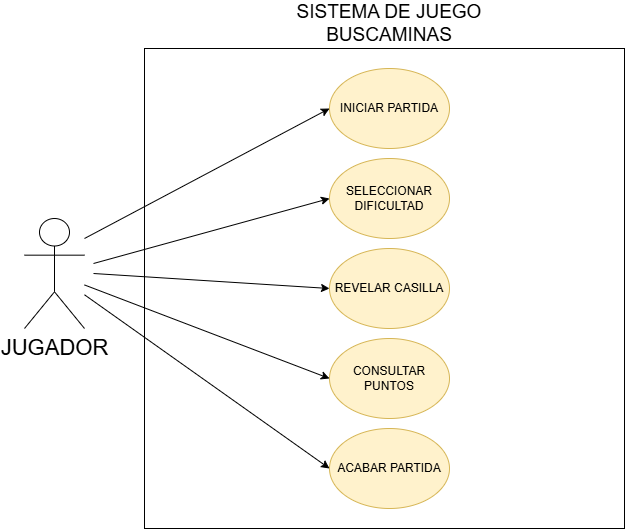

The diagram above was exported from draw.io. Its source (the exported page's mxGraphModel, read from the mxfile embedded in the PNG):
<mxGraphModel dx="658" dy="417" grid="1" gridSize="10" guides="1" tooltips="1" connect="1" arrows="1" fold="1" page="1" pageScale="1" pageWidth="827" pageHeight="1169" math="0" shadow="0">
  <root>
    <mxCell id="0" />
    <mxCell id="1" parent="0" />
    <mxCell id="61TDkcxk3UymKvpwTIsf-3" parent="1" style="whiteSpace=wrap;html=1;aspect=fixed;fillColor=none;" value="" vertex="1">
      <mxGeometry height="480" width="480" x="220" y="550" as="geometry" />
    </mxCell>
    <mxCell id="61TDkcxk3UymKvpwTIsf-4" parent="1" style="text;html=1;whiteSpace=wrap;strokeColor=none;fillColor=none;align=center;verticalAlign=middle;rounded=0;" value="&lt;font style=&quot;font-size: 19px;&quot;&gt;SISTEMA DE JUEGO BUSCAMINAS&lt;/font&gt;" vertex="1">
      <mxGeometry height="30" width="260" x="335" y="510" as="geometry" />
    </mxCell>
    <mxCell id="61TDkcxk3UymKvpwTIsf-5" parent="1" style="shape=umlActor;verticalLabelPosition=bottom;verticalAlign=top;html=1;outlineConnect=0;strokeWidth=1;" value="&lt;font style=&quot;font-size: 22px;&quot;&gt;JUGADOR&lt;/font&gt;" vertex="1">
      <mxGeometry height="110" width="60" x="100" y="720" as="geometry" />
    </mxCell>
    <mxCell id="61TDkcxk3UymKvpwTIsf-10" parent="1" style="ellipse;whiteSpace=wrap;html=1;fillColor=#fff2cc;strokeColor=#d6b656;" value="INICIAR PARTIDA" vertex="1">
      <mxGeometry height="80" width="120" x="405" y="570" as="geometry" />
    </mxCell>
    <mxCell id="61TDkcxk3UymKvpwTIsf-11" parent="1" style="ellipse;whiteSpace=wrap;html=1;fillColor=#fff2cc;strokeColor=#d6b656;" value="SELECCIONAR DIFICULTAD" vertex="1">
      <mxGeometry height="80" width="120" x="405" y="660" as="geometry" />
    </mxCell>
    <mxCell id="61TDkcxk3UymKvpwTIsf-12" parent="1" style="ellipse;whiteSpace=wrap;html=1;fillColor=#fff2cc;strokeColor=#d6b656;" value="REVELAR CASILLA" vertex="1">
      <mxGeometry height="80" width="120" x="405" y="750" as="geometry" />
    </mxCell>
    <mxCell id="61TDkcxk3UymKvpwTIsf-13" parent="1" style="ellipse;whiteSpace=wrap;html=1;fillColor=#fff2cc;strokeColor=#d6b656;" value="CONSULTAR PUNTOS" vertex="1">
      <mxGeometry height="80" width="120" x="405" y="840" as="geometry" />
    </mxCell>
    <mxCell id="61TDkcxk3UymKvpwTIsf-14" parent="1" style="ellipse;whiteSpace=wrap;html=1;fillColor=#fff2cc;strokeColor=#d6b656;" value="ACABAR PARTIDA" vertex="1">
      <mxGeometry height="80" width="120" x="405" y="930" as="geometry" />
    </mxCell>
    <mxCell id="61TDkcxk3UymKvpwTIsf-16" edge="1" parent="1" style="endArrow=classic;html=1;rounded=0;entryX=0;entryY=0.5;entryDx=0;entryDy=0;" target="61TDkcxk3UymKvpwTIsf-10" value="">
      <mxGeometry height="50" relative="1" width="50" as="geometry">
        <mxPoint x="160" y="740" as="sourcePoint" />
        <mxPoint x="210" y="690" as="targetPoint" />
      </mxGeometry>
    </mxCell>
    <mxCell id="61TDkcxk3UymKvpwTIsf-17" edge="1" parent="1" style="endArrow=classic;html=1;rounded=0;entryX=0;entryY=0.5;entryDx=0;entryDy=0;" target="61TDkcxk3UymKvpwTIsf-11" value="">
      <mxGeometry height="50" relative="1" width="50" as="geometry">
        <mxPoint x="169" y="765" as="sourcePoint" />
        <mxPoint x="414" y="635" as="targetPoint" />
      </mxGeometry>
    </mxCell>
    <mxCell id="61TDkcxk3UymKvpwTIsf-19" edge="1" parent="1" style="endArrow=classic;html=1;rounded=0;entryX=0;entryY=0.5;entryDx=0;entryDy=0;" target="61TDkcxk3UymKvpwTIsf-12" value="">
      <mxGeometry height="50" relative="1" width="50" as="geometry">
        <mxPoint x="169" y="775" as="sourcePoint" />
        <mxPoint x="405" y="710" as="targetPoint" />
      </mxGeometry>
    </mxCell>
    <mxCell id="61TDkcxk3UymKvpwTIsf-20" edge="1" parent="1" source="61TDkcxk3UymKvpwTIsf-5" style="endArrow=classic;html=1;rounded=0;entryX=0;entryY=0.5;entryDx=0;entryDy=0;" target="61TDkcxk3UymKvpwTIsf-13" value="">
      <mxGeometry height="50" relative="1" width="50" as="geometry">
        <mxPoint x="160" y="865" as="sourcePoint" />
        <mxPoint x="396" y="800" as="targetPoint" />
      </mxGeometry>
    </mxCell>
    <mxCell id="61TDkcxk3UymKvpwTIsf-21" edge="1" parent="1" source="61TDkcxk3UymKvpwTIsf-5" style="endArrow=classic;html=1;rounded=0;entryX=0;entryY=0.5;entryDx=0;entryDy=0;" target="61TDkcxk3UymKvpwTIsf-14" value="">
      <mxGeometry height="50" relative="1" width="50" as="geometry">
        <mxPoint x="160" y="875" as="sourcePoint" />
        <mxPoint x="396" y="810" as="targetPoint" />
      </mxGeometry>
    </mxCell>
  </root>
</mxGraphModel>